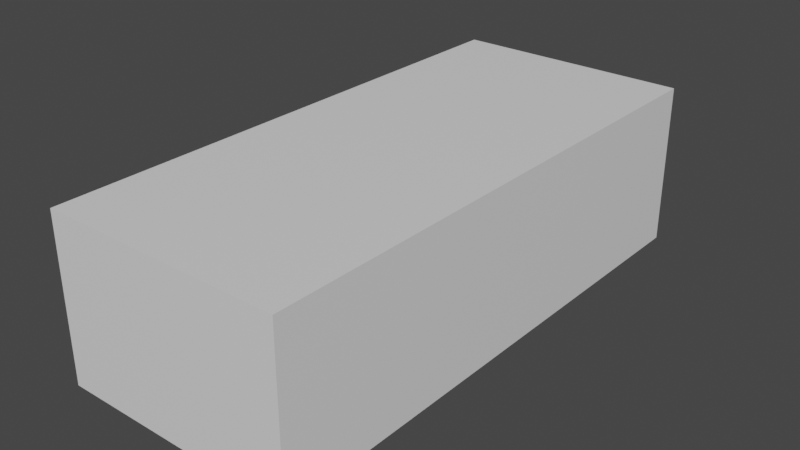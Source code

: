 # Source: start.blend  (saved by Blender 3.6.13; exported with 4.5.12 LTS)
import bpy
from mathutils import Matrix  # noqa: F401  (used for matrix-valued properties, if any)

bpy.ops.wm.read_factory_settings(use_empty=True)
scene = bpy.context.scene
scene.name = 'Scene'

# ---- collections
col_collection = bpy.data.collections.new('Collection'); scene.collection.children.link(col_collection)
col_blueprints = bpy.data.collections.new('Blueprints'); scene.collection.children.link(col_blueprints)

# ---- materials (node trees are filled in below, after node groups)
mat_material = bpy.data.materials.new('Material')
mat_material.alpha_threshold = 0.0
mat_material.use_transparent_shadow = False
mat_material.roughness = 0.5
mat_material.line_color = (0.0, 0.0, 0.0, 1.0)

# ---- material node trees
mat_material.use_nodes = True; mat_material.node_tree.nodes.clear()
_N = mat_material.node_tree.nodes; _L = mat_material.node_tree.links
n0 = _N.new('ShaderNodeOutputMaterial'); n0.name = 'Material Output'; n0.location = (300, 300)
n1 = _N.new('ShaderNodeBsdfPrincipled'); n1.name = 'Principled BSDF'; n1.location = (10, 300)
n1.distribution = 'GGX'
n1.subsurface_method = 'RANDOM_WALK_SKIN'
n1.inputs[3].default_value = 1.45
n1.inputs[27].default_value = (0.0, 0.0, 0.0, 1.0)
n1.inputs[28].default_value = 1.0
_L.new(n1.outputs[0], n0.inputs[0])
n0.is_active_output = True

# ---- world
world_world = bpy.data.worlds.new('World'); scene.world = world_world
world_world.use_nodes = True; world_world.node_tree.nodes.clear()
_N = world_world.node_tree.nodes; _L = world_world.node_tree.links
n0 = _N.new('ShaderNodeOutputWorld'); n0.name = 'World Output'; n0.location = (300, 300)
n1 = _N.new('ShaderNodeBackground'); n1.name = 'Background'; n1.location = (10, 300)
n1.inputs[0].default_value = (0.05088, 0.05088, 0.05088, 1.0)
_L.new(n1.outputs[0], n0.inputs[0])
n0.is_active_output = True
world_world.color = (0.05088, 0.05088, 0.05088)
world_world.use_sun_shadow = False
world_world.sun_shadow_jitter_overblur = 0.0

# ---- meshes
me_cube = bpy.data.meshes.new('Cube')
me_cube.from_pydata([(1.0, 1.0, 1.0), (1.0, 1.0, -1.0), (1.0, -1.0, 1.0), (1.0, -1.0, -1.0), (-1.0, 1.0, 1.0), (-1.0, 1.0, -1.0), (-1.0, -1.0, 1.0), (-1.0, -1.0, -1.0)], [], [(0, 4, 6, 2), (3, 2, 6, 7), (7, 6, 4, 5), (5, 1, 3, 7), (1, 0, 2, 3), (5, 4, 0, 1)])
_uv = me_cube.uv_layers.new(name='UVMap')
_uv.uv.foreach_set('vector', [0.625, 0.5, 0.875, 0.5, 0.875, 0.75, 0.625, 0.75, 0.375, 0.75, 0.625, 0.75, 0.625, 1.0, 0.375, 1.0, 0.375, 0.0, 0.625, 0.0, 0.625, 0.25, 0.375, 0.25, 0.125, 0.5, 0.375, 0.5, 0.375, 0.75, 0.125, 0.75, 0.375, 0.5, 0.625, 0.5, 0.625, 0.75, 0.375, 0.75, 0.375, 0.25, 0.625, 0.25, 0.625, 0.5, 0.375, 0.5])
me_cube.materials.append(mat_material)
me_cube.use_mirror_vertex_groups = False
me_cube.update()

# ---- objects
ob_back = bpy.data.objects.new('back', None)
ob_front = bpy.data.objects.new('front', None)
ob_side = bpy.data.objects.new('side', None)
ob_top = bpy.data.objects.new('top', None)
ob_referencecube = bpy.data.objects.new('ReferenceCube', me_cube)

# ---- transforms, parenting, visibility, modifiers, constraints
ob_back.location = (-2.348, -1.037, 0.09382)
ob_back.rotation_euler = (1.571, -0.0, 3.142)
ob_back.scale = (1.344, 1.344, 1.344)
ob_back.empty_display_type = 'IMAGE'
ob_back.empty_display_size = 5.0
ob_back.empty_image_depth = 'FRONT'
ob_back.show_empty_image_perspective = False
ob_back.use_empty_image_alpha = True
ob_back.empty_image_side = 'FRONT'
ob_back.color = (1.0, 1.0, 1.0, 0.1024)
ob_front.location = (-2.342, -1.037, 1.721)
ob_front.rotation_euler = (1.571, -0.0, 3.142)
ob_front.scale = (1.344, 1.344, 1.344)
ob_front.empty_display_type = 'IMAGE'
ob_front.empty_display_size = 5.0
ob_front.empty_image_depth = 'BACK'
ob_front.show_empty_image_perspective = False
ob_front.use_empty_image_alpha = True
ob_front.empty_image_side = 'BACK'
ob_front.color = (1.0, 1.0, 1.0, 0.1024)
ob_side.location = (0.7039, -1.037, 1.714)
ob_side.rotation_euler = (1.571, 0.0, 1.571)
ob_side.scale = (1.344, 1.344, 1.344)
ob_side.empty_display_type = 'IMAGE'
ob_side.empty_display_size = 5.0
ob_side.show_empty_image_perspective = False
ob_side.use_empty_image_alpha = True
ob_side.color = (1.0, 1.0, 1.0, 0.1024)
ob_top.location = (0.7039, -0.9958, 0.0)
ob_top.rotation_euler = (0.0, -0.0, 1.571)
ob_top.scale = (1.344, 1.344, 1.344)
ob_top.empty_display_type = 'IMAGE'
ob_top.empty_display_size = 5.0
ob_top.show_empty_image_perspective = False
ob_top.use_empty_image_alpha = True
ob_top.color = (1.0, 1.0, 1.0, 0.1024)
ob_referencecube.location = (0.0, 0.0, 0.7417)
ob_referencecube.scale = (1.008, 2.273, 0.685)
ob_referencecube.lock_rotations_4d = False
ob_referencecube.empty_display_type = 'ARROWS'
ob_referencecube.lineart.crease_threshold = 0.0

# ---- collection membership
col_blueprints.objects.link(ob_back)
col_blueprints.objects.link(ob_front)
col_blueprints.objects.link(ob_side)
col_blueprints.objects.link(ob_top)
col_blueprints.objects.link(ob_referencecube)

# ---- scene / render settings (as saved in the file)
scene.frame_start = 1; scene.frame_end = 250; scene.frame_set(1)
scene.render.engine = 'BLENDER_EEVEE_NEXT'
scene.cycles.sampling_pattern = 'TABULATED_SOBOL'
scene.view_settings.view_transform = 'Filmic'
bpy.context.view_layer.update()

# ---- added for rendering (the .blend has no active camera and no usable light): camera, sun
cam_auto = bpy.data.cameras.new('AutoCamera')
cam_auto.lens = 50.0
cam_auto.sensor_width = 36.0
cam_auto.clip_end = 1000.0
ob_auto_camera = bpy.data.objects.new('AutoCamera', cam_auto)
scene.collection.objects.link(ob_auto_camera)
ob_auto_camera.location = (4.77134, -5.72561, 4.55878)
ob_auto_camera.rotation_euler = (1.09748, -7.21219e-08, 0.694738)
scene.camera = ob_auto_camera
light_auto_sun = bpy.data.lights.new('AutoSun', 'SUN')
light_auto_sun.energy = 3.0
light_auto_sun.angle = 0.0523599
ob_auto_sun = bpy.data.objects.new('AutoSun', light_auto_sun)
scene.collection.objects.link(ob_auto_sun)
ob_auto_sun.rotation_euler = (0.872665, 0.174533, 0.523599)
bpy.context.view_layer.update()
